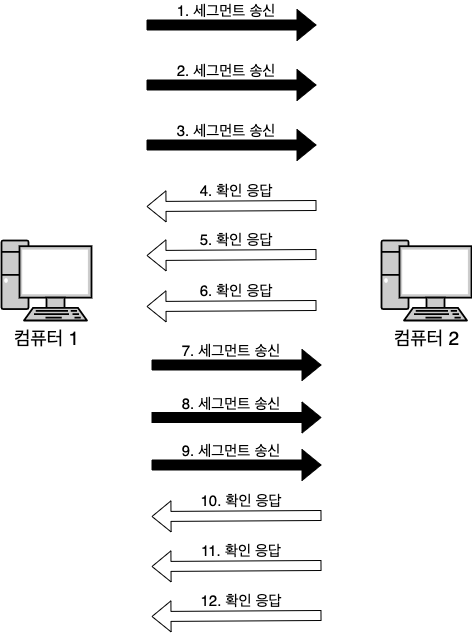

The diagram above was exported from draw.io. Its source (the exported page's mxGraphModel, read from the mxfile embedded in the PNG):
<mxGraphModel dx="2893" dy="1097" grid="1" gridSize="10" guides="1" tooltips="1" connect="1" arrows="1" fold="1" page="1" pageScale="1" pageWidth="827" pageHeight="1169" math="0" shadow="0">
  <root>
    <mxCell id="0" />
    <mxCell id="1" parent="0" />
    <mxCell id="2" value="&lt;font color=&quot;#000000&quot; style=&quot;font-size: 19px&quot;&gt;컴퓨터 1&lt;/font&gt;" style="fontColor=#0066CC;verticalAlign=top;verticalLabelPosition=bottom;labelPosition=center;align=center;html=1;outlineConnect=0;fillColor=#CCCCCC;gradientColor=none;gradientDirection=north;strokeWidth=2;shape=mxgraph.networks.pc;" vertex="1" parent="1">
      <mxGeometry x="880" y="2150" width="90" height="80" as="geometry" />
    </mxCell>
    <mxCell id="3" value="&lt;font color=&quot;#000000&quot; style=&quot;font-size: 19px&quot;&gt;컴퓨터 2&lt;br&gt;&lt;/font&gt;" style="fontColor=#0066CC;verticalAlign=top;verticalLabelPosition=bottom;labelPosition=center;align=center;html=1;outlineConnect=0;fillColor=#CCCCCC;gradientColor=none;gradientDirection=north;strokeWidth=2;shape=mxgraph.networks.pc;" vertex="1" parent="1">
      <mxGeometry x="1260" y="2150" width="90" height="80" as="geometry" />
    </mxCell>
    <mxCell id="4" value="" style="shape=flexArrow;endArrow=classic;html=1;fillColor=#000000;" edge="1" parent="1">
      <mxGeometry width="50" height="50" relative="1" as="geometry">
        <mxPoint x="1025" y="1934.5" as="sourcePoint" />
        <mxPoint x="1195" y="1934.5" as="targetPoint" />
      </mxGeometry>
    </mxCell>
    <mxCell id="5" value="" style="shape=flexArrow;endArrow=block;html=1;endFill=0;" edge="1" parent="1">
      <mxGeometry width="50" height="50" relative="1" as="geometry">
        <mxPoint x="1195" y="2115" as="sourcePoint" />
        <mxPoint x="1025" y="2116" as="targetPoint" />
      </mxGeometry>
    </mxCell>
    <mxCell id="6" value="&lt;font style=&quot;font-size: 15px&quot;&gt;1. 세그먼트 송신&lt;/font&gt;" style="text;html=1;strokeColor=none;fillColor=none;align=center;verticalAlign=middle;whiteSpace=wrap;rounded=0;" vertex="1" parent="1">
      <mxGeometry x="1035" y="1910" width="140" height="20" as="geometry" />
    </mxCell>
    <mxCell id="7" value="&lt;font style=&quot;font-size: 15px&quot;&gt;4. 확인 응답&lt;/font&gt;" style="text;html=1;strokeColor=none;fillColor=none;align=center;verticalAlign=middle;whiteSpace=wrap;rounded=0;" vertex="1" parent="1">
      <mxGeometry x="1045" y="2090" width="140" height="20" as="geometry" />
    </mxCell>
    <mxCell id="8" value="" style="shape=flexArrow;endArrow=classic;html=1;fillColor=#000000;" edge="1" parent="1">
      <mxGeometry width="50" height="50" relative="1" as="geometry">
        <mxPoint x="1030" y="2274.5" as="sourcePoint" />
        <mxPoint x="1200" y="2274.5" as="targetPoint" />
      </mxGeometry>
    </mxCell>
    <mxCell id="9" value="&lt;font style=&quot;font-size: 15px&quot;&gt;7. 세그먼트 송신&lt;/font&gt;" style="text;html=1;strokeColor=none;fillColor=none;align=center;verticalAlign=middle;whiteSpace=wrap;rounded=0;" vertex="1" parent="1">
      <mxGeometry x="1040" y="2250" width="140" height="20" as="geometry" />
    </mxCell>
    <mxCell id="10" value="" style="shape=flexArrow;endArrow=block;html=1;endFill=0;" edge="1" parent="1">
      <mxGeometry width="50" height="50" relative="1" as="geometry">
        <mxPoint x="1200" y="2425" as="sourcePoint" />
        <mxPoint x="1030" y="2426" as="targetPoint" />
      </mxGeometry>
    </mxCell>
    <mxCell id="11" value="&lt;font style=&quot;font-size: 15px&quot;&gt;10. 확인 응답&lt;/font&gt;" style="text;html=1;strokeColor=none;fillColor=none;align=center;verticalAlign=middle;whiteSpace=wrap;rounded=0;" vertex="1" parent="1">
      <mxGeometry x="1050" y="2400" width="140" height="20" as="geometry" />
    </mxCell>
    <mxCell id="12" value="" style="shape=flexArrow;endArrow=classic;html=1;fillColor=#000000;" edge="1" parent="1">
      <mxGeometry width="50" height="50" relative="1" as="geometry">
        <mxPoint x="1025" y="1994.5" as="sourcePoint" />
        <mxPoint x="1195" y="1994.5" as="targetPoint" />
      </mxGeometry>
    </mxCell>
    <mxCell id="13" value="&lt;font style=&quot;font-size: 15px&quot;&gt;2. 세그먼트 송신&lt;/font&gt;" style="text;html=1;strokeColor=none;fillColor=none;align=center;verticalAlign=middle;whiteSpace=wrap;rounded=0;" vertex="1" parent="1">
      <mxGeometry x="1035" y="1970" width="140" height="20" as="geometry" />
    </mxCell>
    <mxCell id="14" value="" style="shape=flexArrow;endArrow=classic;html=1;fillColor=#000000;" edge="1" parent="1">
      <mxGeometry width="50" height="50" relative="1" as="geometry">
        <mxPoint x="1025" y="2054.5" as="sourcePoint" />
        <mxPoint x="1195" y="2054.5" as="targetPoint" />
      </mxGeometry>
    </mxCell>
    <mxCell id="15" value="&lt;font style=&quot;font-size: 15px&quot;&gt;3. 세그먼트 송신&lt;/font&gt;" style="text;html=1;strokeColor=none;fillColor=none;align=center;verticalAlign=middle;whiteSpace=wrap;rounded=0;" vertex="1" parent="1">
      <mxGeometry x="1035" y="2030" width="140" height="20" as="geometry" />
    </mxCell>
    <mxCell id="16" value="" style="shape=flexArrow;endArrow=block;html=1;endFill=0;" edge="1" parent="1">
      <mxGeometry width="50" height="50" relative="1" as="geometry">
        <mxPoint x="1195" y="2164" as="sourcePoint" />
        <mxPoint x="1025" y="2165" as="targetPoint" />
      </mxGeometry>
    </mxCell>
    <mxCell id="17" value="&lt;font style=&quot;font-size: 15px&quot;&gt;5. 확인 응답&lt;/font&gt;" style="text;html=1;strokeColor=none;fillColor=none;align=center;verticalAlign=middle;whiteSpace=wrap;rounded=0;" vertex="1" parent="1">
      <mxGeometry x="1045" y="2139" width="140" height="20" as="geometry" />
    </mxCell>
    <mxCell id="18" value="" style="shape=flexArrow;endArrow=block;html=1;endFill=0;" edge="1" parent="1">
      <mxGeometry width="50" height="50" relative="1" as="geometry">
        <mxPoint x="1195" y="2215" as="sourcePoint" />
        <mxPoint x="1025" y="2216" as="targetPoint" />
      </mxGeometry>
    </mxCell>
    <mxCell id="19" value="&lt;font style=&quot;font-size: 15px&quot;&gt;6. 확인 응답&lt;/font&gt;" style="text;html=1;strokeColor=none;fillColor=none;align=center;verticalAlign=middle;whiteSpace=wrap;rounded=0;" vertex="1" parent="1">
      <mxGeometry x="1045" y="2190" width="140" height="20" as="geometry" />
    </mxCell>
    <mxCell id="20" value="" style="shape=flexArrow;endArrow=classic;html=1;fillColor=#000000;" edge="1" parent="1">
      <mxGeometry width="50" height="50" relative="1" as="geometry">
        <mxPoint x="1030" y="2327" as="sourcePoint" />
        <mxPoint x="1200" y="2327" as="targetPoint" />
      </mxGeometry>
    </mxCell>
    <mxCell id="21" value="&lt;font style=&quot;font-size: 15px&quot;&gt;8. 세그먼트 송신&lt;/font&gt;" style="text;html=1;strokeColor=none;fillColor=none;align=center;verticalAlign=middle;whiteSpace=wrap;rounded=0;" vertex="1" parent="1">
      <mxGeometry x="1040" y="2302.5" width="140" height="20" as="geometry" />
    </mxCell>
    <mxCell id="22" value="" style="shape=flexArrow;endArrow=classic;html=1;fillColor=#000000;" edge="1" parent="1">
      <mxGeometry width="50" height="50" relative="1" as="geometry">
        <mxPoint x="1030" y="2374.5" as="sourcePoint" />
        <mxPoint x="1200" y="2374.5" as="targetPoint" />
      </mxGeometry>
    </mxCell>
    <mxCell id="23" value="&lt;font style=&quot;font-size: 15px&quot;&gt;9. 세그먼트 송신&lt;/font&gt;" style="text;html=1;strokeColor=none;fillColor=none;align=center;verticalAlign=middle;whiteSpace=wrap;rounded=0;" vertex="1" parent="1">
      <mxGeometry x="1040" y="2350" width="140" height="20" as="geometry" />
    </mxCell>
    <mxCell id="24" value="" style="shape=flexArrow;endArrow=block;html=1;endFill=0;" edge="1" parent="1">
      <mxGeometry width="50" height="50" relative="1" as="geometry">
        <mxPoint x="1200" y="2475" as="sourcePoint" />
        <mxPoint x="1030" y="2476" as="targetPoint" />
      </mxGeometry>
    </mxCell>
    <mxCell id="25" value="&lt;font style=&quot;font-size: 15px&quot;&gt;11. 확인 응답&lt;/font&gt;" style="text;html=1;strokeColor=none;fillColor=none;align=center;verticalAlign=middle;whiteSpace=wrap;rounded=0;" vertex="1" parent="1">
      <mxGeometry x="1050" y="2450" width="140" height="20" as="geometry" />
    </mxCell>
    <mxCell id="26" value="" style="shape=flexArrow;endArrow=block;html=1;endFill=0;" edge="1" parent="1">
      <mxGeometry width="50" height="50" relative="1" as="geometry">
        <mxPoint x="1200" y="2525" as="sourcePoint" />
        <mxPoint x="1030" y="2526" as="targetPoint" />
      </mxGeometry>
    </mxCell>
    <mxCell id="27" value="&lt;font style=&quot;font-size: 15px&quot;&gt;12. 확인 응답&lt;/font&gt;" style="text;html=1;strokeColor=none;fillColor=none;align=center;verticalAlign=middle;whiteSpace=wrap;rounded=0;" vertex="1" parent="1">
      <mxGeometry x="1050" y="2500" width="140" height="20" as="geometry" />
    </mxCell>
  </root>
</mxGraphModel>